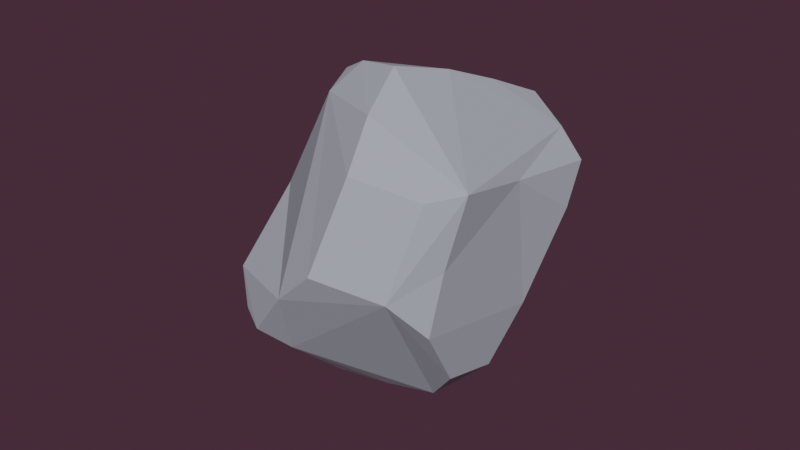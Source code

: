 # Source: stone.blend  (saved by Blender 3.3.6; exported with 4.5.12 LTS)
import bpy
from mathutils import Matrix  # noqa: F401  (used for matrix-valued properties, if any)

bpy.ops.wm.read_factory_settings(use_empty=True)
scene = bpy.context.scene
scene.name = 'Scene'

# ---- collections
col_collection = bpy.data.collections.new('Collection'); scene.collection.children.link(col_collection)

# ---- materials (node trees are filled in below, after node groups)
mat_material = bpy.data.materials.new('Material')
mat_material.alpha_threshold = 0.0
mat_material.use_transparent_shadow = False
mat_material.diffuse_color = (0.3832, 0.412, 0.4672, 1.0)
mat_material.roughness = 0.5
mat_material.line_color = (0.0, 0.0, 0.0, 1.0)

# ---- material node trees

# ---- world
world_world = bpy.data.worlds.new('World'); scene.world = world_world
world_world.use_nodes = True; world_world.node_tree.nodes.clear()
_N = world_world.node_tree.nodes; _L = world_world.node_tree.links
n0 = _N.new('ShaderNodeOutputWorld'); n0.name = 'World Output'; n0.location = (300, 300)
n1 = _N.new('ShaderNodeBackground'); n1.name = 'Background'; n1.location = (10, 300)
n1.inputs[0].default_value = (0.05086, 0.02204, 0.03536, 1.0)
_L.new(n1.outputs[0], n0.inputs[0])
n0.is_active_output = True
world_world.color = (0.05088, 0.05088, 0.05088)
world_world.use_sun_shadow = False
world_world.sun_shadow_jitter_overblur = 0.0

# ---- meshes
me_cube = bpy.data.meshes.new('Cube')
me_cube.from_pydata([(0.3692, -0.7167, 0.4441), (0.5723, 0.6104, 0.5797), (0.5905, 0.5838, 0.6617), (0.5288, -0.02863, 0.5759), (0.5646, 0.528, -0.5937), (0.577, -0.5613, 0.0944), (0.5145, -0.5541, 0.5614), (-0.5123, 0.5414, 0.5553), (-0.4942, 0.4872, -0.4778), (-0.6283, 0.4914, -0.377), (-0.642, -0.635, -0.6521), (-0.4403, -0.7283, -0.8047), (0.6758, 0.4912, 0.3853), (0.7565, 0.3211, -0.2362), (-0.7737, -0.2682, -0.1797), (0.4477, -0.8043, -0.157), (-0.3376, 0.7371, -0.2067), (-0.4811, -0.4402, 0.8378), (-0.1085, -0.6192, -0.9093), (0.1536, 0.507, 0.9036), (-0.1746, 0.7434, 0.4089), (0.3339, -0.1047, -1.044), (0.05794, -0.2775, -1.067), (-0.694, -0.2865, 0.4906), (0.05298, -1.022, -0.1768), (-0.114, -0.9548, -0.4574), (-0.007051, -0.9277, 0.4251), (0.03007, 0.1635, 0.9474), (-0.08877, -0.1777, 0.9724), (-0.5509, -0.5481, 0.6128), (-0.8031, -0.3159, -0.5791), (-0.7611, -0.1507, -0.6876), (0.2888, 0.3974, -0.8099), (0.122, 0.5947, -0.6004), (-0.03479, 0.6394, -0.4767), (0.6668, -0.5719, -0.3025), (-0.469, 0.6606, -0.251), (-0.2105, -0.5539, 0.9532), (-0.09563, -0.8115, 0.7375), (-0.2488, -0.8456, -0.7966), (-0.6092, -0.3754, 0.7203), (-0.01103, 0.6961, 0.697), (0.3939, 0.5431, 0.7925), (0.611, -0.009305, -0.9514), (0.7531, -0.2243, -0.6494), (0.7927, 0.1576, -0.6389)], [], [(21, 18, 22), (7, 36, 9, 14, 23), (35, 15, 24, 25, 39, 18, 21, 43, 44), (15, 26, 24), (19, 7, 40, 17, 28, 27), (42, 28, 6), (3, 35, 13), (26, 29, 23, 14, 10, 25, 24), (10, 14, 30), (1, 12, 13, 4, 33, 34, 16, 20), (0, 15, 6), (16, 36, 7), (38, 0, 6), (11, 39, 10), (1, 20, 41), (39, 11, 10, 30, 31, 8, 33, 32, 21, 22, 18), (42, 19, 27), (42, 27, 28), (37, 28, 17), (12, 3, 13), (35, 3, 5), (12, 1, 2), (12, 2, 3), (3, 6, 5), (34, 8, 36), (14, 31, 30), (9, 31, 14), (33, 4, 32), (34, 33, 8), (6, 15, 5), (9, 36, 8), (37, 38, 6), (38, 26, 0), (28, 37, 6), (42, 3, 2), (42, 6, 3), (40, 7, 23), (29, 40, 23), (7, 19, 41), (7, 41, 20), (16, 7, 20), (35, 45, 13), (43, 21, 32), (43, 32, 4), (34, 36, 16), (26, 15, 0), (29, 17, 40), (8, 31, 9), (35, 5, 15), (42, 2, 41, 19), (38, 29, 26), (25, 10, 39), (41, 2, 1), (43, 4, 45), (45, 44, 43), (17, 29, 38, 37), (35, 44, 45), (45, 4, 13)])
_uv = me_cube.uv_layers.new(name='UVMap')
_uv.uv.foreach_set('vector', [0.2964, 0.6384, 0.237, 0.6945, 0.258, 0.6591, 0.5917, 0.2129, 0.4587, 0.2828, 0.4386, 0.2208, 0.4598, 0.07329, 0.57, 0.08435, 0.4478, 0.7352, 0.4753, 0.801, 0.4747, 0.8679, 0.2257, 0.7462, 0.22, 0.7198, 0.237, 0.6945, 0.2964, 0.6384, 0.3396, 0.6248, 0.3645, 0.6943, 0.4753, 0.801, 0.5543, 0.8757, 0.4747, 0.8679, 0.6181, 0.3974, 0.5917, 0.2129, 0.5998, 0.07443, 0.8166, 0.6634, 0.7636, 0.6539, 0.7467, 0.602, 0.6931, 0.5636, 0.7636, 0.6539, 0.6683, 0.6898, 0.6289, 0.628, 0.4478, 0.7352, 0.4623, 0.5724, 0.5543, 0.8757, 0.5945, 0.04783, 0.57, 0.08435, 0.14, 0.7069, 0.1665, 0.7078, 0.4394, 0.8899, 0.4747, 0.8679, 0.1665, 0.7078, 0.127, 0.667, 0.1405, 0.6683, 0.562, 0.5123, 0.5689, 0.5492, 0.4623, 0.5724, 0.3363, 0.5476, 0.2669, 0.533, 0.2444, 0.5125, 0.4666, 0.3197, 0.5592, 0.3475, 0.5609, 0.8122, 0.4753, 0.801, 0.5681, 0.7615, 0.4666, 0.3197, 0.4587, 0.2828, 0.5811, 0.2957, 0.5902, 0.8896, 0.5651, 0.8195, 0.5875, 0.7994, 0.1975, 0.7115, 0.22, 0.7198, 0.1665, 0.7078, 0.5854, 0.4576, 0.5592, 0.3475, 0.5948, 0.3735, 0.22, 0.7198, 0.1975, 0.7115, 0.1665, 0.7078, 0.1405, 0.6683, 0.1526, 0.6456, 0.1628, 0.5426, 0.2669, 0.533, 0.2959, 0.566, 0.2964, 0.6384, 0.258, 0.6591, 0.237, 0.6945, 0.6931, 0.5636, 0.7339, 0.5658, 0.7467, 0.602, 0.6931, 0.5636, 0.7467, 0.602, 0.7636, 0.6539, 0.7762, 0.689, 0.7636, 0.6539, 0.8166, 0.6634, 0.5689, 0.5492, 0.6289, 0.628, 0.4623, 0.5724, 0.4478, 0.7352, 0.6289, 0.628, 0.5141, 0.7451, 0.5748, 0.4812, 0.5854, 0.4576, 0.5929, 0.4571, 0.5748, 0.4812, 0.5929, 0.4571, 0.6028, 0.4651, 0.5843, 0.7667, 0.5812, 0.7784, 0.5679, 0.7579, 0.2444, 0.5125, 0.1628, 0.5426, 0.166, 0.5161, 0.127, 0.667, 0.1526, 0.6456, 0.1405, 0.6683, 0.1367, 0.5511, 0.1526, 0.6456, 0.127, 0.667, 0.2669, 0.533, 0.3363, 0.5476, 0.2959, 0.566, 0.2444, 0.5125, 0.2669, 0.533, 0.1628, 0.5426, 0.5681, 0.7615, 0.4753, 0.801, 0.5141, 0.7451, 0.4386, 0.2208, 0.4587, 0.2828, 0.432, 0.2498, 0.6172, 0.9074, 0.5902, 0.8896, 0.5875, 0.7994, 0.5902, 0.8896, 0.5543, 0.8757, 0.5651, 0.8195, 0.625, 0.8823, 0.6172, 0.9074, 0.5875, 0.7994, 0.6931, 0.5636, 0.6289, 0.628, 0.6632, 0.5596, 0.6931, 0.5636, 0.6683, 0.6898, 0.6289, 0.628, 0.5998, 0.07443, 0.5917, 0.2129, 0.57, 0.08435, 0.5945, 0.04783, 0.5998, 0.07443, 0.57, 0.08435, 0.5811, 0.2957, 0.6181, 0.3974, 0.5948, 0.3735, 0.5811, 0.2957, 0.5948, 0.3735, 0.5592, 0.3475, 0.4666, 0.3197, 0.5811, 0.2957, 0.5592, 0.3475, 0.4478, 0.7352, 0.3959, 0.6018, 0.4623, 0.5724, 0.3396, 0.6248, 0.2964, 0.6384, 0.2959, 0.566, 0.3396, 0.6248, 0.2959, 0.566, 0.3982, 0.5367, 0.4321, 0.3564, 0.4587, 0.2828, 0.4666, 0.3197, 0.5543, 0.8757, 0.4753, 0.801, 0.5651, 0.8195, 0.5945, 0.04783, 0.6128, 0.06159, 0.5998, 0.07443, 0.1628, 0.5426, 0.1526, 0.6456, 0.1367, 0.5511, 0.4478, 0.7352, 0.5141, 0.7451, 0.4753, 0.801, 0.6115, 0.4279, 0.5929, 0.4571, 0.5948, 0.3735, 0.6181, 0.3974, 0.5902, 0.8896, 0.5944, 0.9429, 0.5543, 0.8757, 0.2257, 0.7462, 0.1665, 0.7078, 0.22, 0.7198, 0.5948, 0.3735, 0.5929, 0.4571, 0.5854, 0.4576, 0.3396, 0.6248, 0.3982, 0.5367, 0.3959, 0.6018, 0.3959, 0.6018, 0.3878, 0.6602, 0.3396, 0.6248, 0.6164, 0.94, 0.5944, 0.9429, 0.5902, 0.8896, 0.6172, 0.9074, 0.4478, 0.7352, 0.3878, 0.6602, 0.3959, 0.6018, 0.3959, 0.6018, 0.3982, 0.5367, 0.4623, 0.5724])
me_cube.materials.append(mat_material)
me_cube.use_mirror_vertex_groups = False
me_cube.update()

# ---- objects
ob_cube = bpy.data.objects.new('Cube', me_cube)

# ---- transforms, parenting, visibility, modifiers, constraints
ob_cube.location = (0.08663, -0.01592, 0.9264)
ob_cube.rotation_euler = (-0.2235, 0.2884, 0.008581)
ob_cube.scale = (2.175, 2.175, 2.175)
ob_cube.lock_rotations_4d = False
ob_cube.empty_display_type = 'ARROWS'
ob_cube.lineart.crease_threshold = 0.0

# ---- collection membership
col_collection.objects.link(ob_cube)

# ---- scene / render settings (as saved in the file)
scene.frame_start = 1; scene.frame_end = 250; scene.frame_set(0)
scene.render.engine = 'BLENDER_EEVEE_NEXT'
scene.cycles.sampling_pattern = 'TABULATED_SOBOL'
scene.cycles.use_light_tree = False
scene.view_settings.view_transform = 'Filmic'
bpy.context.view_layer.update()

# ---- added for rendering (the .blend has no active camera and no usable light): camera, sun
cam_auto = bpy.data.cameras.new('AutoCamera')
cam_auto.lens = 50.0
cam_auto.sensor_width = 36.0
cam_auto.clip_end = 1000.0
ob_auto_camera = bpy.data.objects.new('AutoCamera', cam_auto)
scene.collection.objects.link(ob_auto_camera)
ob_auto_camera.location = (8.41703, -10.3526, 7.57599)
ob_auto_camera.rotation_euler = (1.09748, -7.21219e-08, 0.694738)
scene.camera = ob_auto_camera
light_auto_sun = bpy.data.lights.new('AutoSun', 'SUN')
light_auto_sun.energy = 3.0
light_auto_sun.angle = 0.0523599
ob_auto_sun = bpy.data.objects.new('AutoSun', light_auto_sun)
scene.collection.objects.link(ob_auto_sun)
ob_auto_sun.rotation_euler = (0.872665, 0.174533, 0.523599)
bpy.context.view_layer.update()
